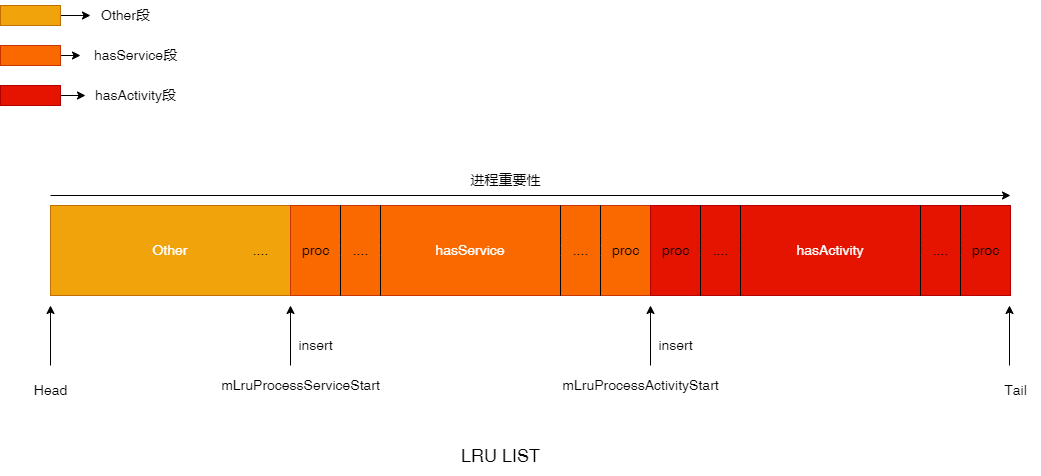

The diagram above was exported from draw.io. Its source (the exported page's mxGraphModel, read from the mxfile embedded in the PNG):
<mxGraphModel dx="868" dy="553" grid="1" gridSize="10" guides="1" tooltips="1" connect="1" arrows="1" fold="1" page="1" pageScale="1" pageWidth="1390" pageHeight="980" math="0" shadow="0">
  <root>
    <mxCell id="0" />
    <mxCell id="1" parent="0" />
    <mxCell id="WAU7upm87QyZS82rvIM2-1" value="&lt;font color=&quot;#ffffff&quot;&gt;Other&lt;/font&gt;" style="rounded=0;whiteSpace=wrap;html=1;fontSize=14;fillColor=#f0a30a;fontColor=#000000;strokeColor=#BD7000;" vertex="1" parent="1">
      <mxGeometry x="80" y="240" width="240" height="90" as="geometry" />
    </mxCell>
    <mxCell id="WAU7upm87QyZS82rvIM2-2" value="&lt;font color=&quot;#ffffff&quot;&gt;hasService&lt;/font&gt;" style="rounded=0;whiteSpace=wrap;html=1;fontSize=14;fillColor=#fa6800;strokeColor=#C73500;fontColor=#000000;" vertex="1" parent="1">
      <mxGeometry x="320" y="240" width="360" height="90" as="geometry" />
    </mxCell>
    <mxCell id="WAU7upm87QyZS82rvIM2-3" value="hasActivity" style="rounded=0;whiteSpace=wrap;html=1;fontSize=14;fillColor=#e51400;strokeColor=#B20000;fontColor=#ffffff;" vertex="1" parent="1">
      <mxGeometry x="680" y="240" width="360" height="90" as="geometry" />
    </mxCell>
    <mxCell id="WAU7upm87QyZS82rvIM2-17" value="" style="endArrow=none;html=1;fontSize=14;rounded=1;" edge="1" parent="1">
      <mxGeometry width="50" height="50" relative="1" as="geometry">
        <mxPoint x="370" y="330" as="sourcePoint" />
        <mxPoint x="370" y="240" as="targetPoint" />
        <Array as="points">
          <mxPoint x="370" y="280" />
        </Array>
      </mxGeometry>
    </mxCell>
    <mxCell id="WAU7upm87QyZS82rvIM2-18" value="proc" style="text;html=1;align=center;verticalAlign=middle;resizable=0;points=[];autosize=1;strokeColor=none;fillColor=none;fontSize=14;" vertex="1" parent="1">
      <mxGeometry x="320" y="270" width="50" height="30" as="geometry" />
    </mxCell>
    <mxCell id="WAU7upm87QyZS82rvIM2-19" value="" style="endArrow=none;html=1;fontSize=14;rounded=1;" edge="1" parent="1">
      <mxGeometry width="50" height="50" relative="1" as="geometry">
        <mxPoint x="410" y="330" as="sourcePoint" />
        <mxPoint x="410" y="240" as="targetPoint" />
        <Array as="points">
          <mxPoint x="410" y="280" />
        </Array>
      </mxGeometry>
    </mxCell>
    <mxCell id="WAU7upm87QyZS82rvIM2-20" value="....&lt;br&gt;" style="text;html=1;align=center;verticalAlign=middle;resizable=0;points=[];autosize=1;strokeColor=none;fillColor=none;fontSize=14;" vertex="1" parent="1">
      <mxGeometry x="370" y="270" width="40" height="30" as="geometry" />
    </mxCell>
    <mxCell id="WAU7upm87QyZS82rvIM2-21" value="" style="endArrow=none;html=1;fontSize=14;rounded=1;" edge="1" parent="1">
      <mxGeometry width="50" height="50" relative="1" as="geometry">
        <mxPoint x="630" y="330" as="sourcePoint" />
        <mxPoint x="630" y="240" as="targetPoint" />
        <Array as="points">
          <mxPoint x="630" y="280" />
        </Array>
      </mxGeometry>
    </mxCell>
    <mxCell id="WAU7upm87QyZS82rvIM2-22" value="" style="endArrow=none;html=1;fontSize=14;rounded=1;" edge="1" parent="1">
      <mxGeometry width="50" height="50" relative="1" as="geometry">
        <mxPoint x="590" y="330" as="sourcePoint" />
        <mxPoint x="590" y="240" as="targetPoint" />
        <Array as="points">
          <mxPoint x="590" y="280" />
        </Array>
      </mxGeometry>
    </mxCell>
    <mxCell id="WAU7upm87QyZS82rvIM2-23" value="....&lt;br&gt;" style="text;html=1;align=center;verticalAlign=middle;resizable=0;points=[];autosize=1;strokeColor=none;fillColor=none;fontSize=14;" vertex="1" parent="1">
      <mxGeometry x="590" y="270" width="40" height="30" as="geometry" />
    </mxCell>
    <mxCell id="WAU7upm87QyZS82rvIM2-24" value="proc" style="text;html=1;align=center;verticalAlign=middle;resizable=0;points=[];autosize=1;strokeColor=none;fillColor=none;fontSize=14;" vertex="1" parent="1">
      <mxGeometry x="630" y="270" width="50" height="30" as="geometry" />
    </mxCell>
    <mxCell id="WAU7upm87QyZS82rvIM2-25" value="" style="endArrow=none;html=1;fontSize=14;rounded=1;" edge="1" parent="1">
      <mxGeometry width="50" height="50" relative="1" as="geometry">
        <mxPoint x="730" y="330" as="sourcePoint" />
        <mxPoint x="730" y="240" as="targetPoint" />
        <Array as="points">
          <mxPoint x="730" y="280" />
        </Array>
      </mxGeometry>
    </mxCell>
    <mxCell id="WAU7upm87QyZS82rvIM2-26" value="" style="endArrow=none;html=1;fontSize=14;rounded=1;" edge="1" parent="1">
      <mxGeometry width="50" height="50" relative="1" as="geometry">
        <mxPoint x="770" y="330" as="sourcePoint" />
        <mxPoint x="770" y="240" as="targetPoint" />
        <Array as="points">
          <mxPoint x="770" y="280" />
        </Array>
      </mxGeometry>
    </mxCell>
    <mxCell id="WAU7upm87QyZS82rvIM2-27" value="" style="endArrow=none;html=1;fontSize=14;rounded=1;" edge="1" parent="1">
      <mxGeometry width="50" height="50" relative="1" as="geometry">
        <mxPoint x="990" y="330" as="sourcePoint" />
        <mxPoint x="990" y="240" as="targetPoint" />
        <Array as="points">
          <mxPoint x="990" y="280" />
        </Array>
      </mxGeometry>
    </mxCell>
    <mxCell id="WAU7upm87QyZS82rvIM2-28" value="" style="endArrow=none;html=1;fontSize=14;rounded=1;" edge="1" parent="1">
      <mxGeometry width="50" height="50" relative="1" as="geometry">
        <mxPoint x="950" y="330" as="sourcePoint" />
        <mxPoint x="950" y="240" as="targetPoint" />
        <Array as="points">
          <mxPoint x="950" y="280" />
        </Array>
      </mxGeometry>
    </mxCell>
    <mxCell id="WAU7upm87QyZS82rvIM2-29" value="....&lt;br&gt;" style="text;html=1;align=center;verticalAlign=middle;resizable=0;points=[];autosize=1;strokeColor=none;fillColor=none;fontSize=14;" vertex="1" parent="1">
      <mxGeometry x="730" y="270" width="40" height="30" as="geometry" />
    </mxCell>
    <mxCell id="WAU7upm87QyZS82rvIM2-30" value="....&lt;br&gt;" style="text;html=1;align=center;verticalAlign=middle;resizable=0;points=[];autosize=1;strokeColor=none;fillColor=none;fontSize=14;" vertex="1" parent="1">
      <mxGeometry x="950" y="270" width="40" height="30" as="geometry" />
    </mxCell>
    <mxCell id="WAU7upm87QyZS82rvIM2-31" value="proc" style="text;html=1;align=center;verticalAlign=middle;resizable=0;points=[];autosize=1;strokeColor=none;fillColor=none;fontSize=14;" vertex="1" parent="1">
      <mxGeometry x="680" y="270" width="50" height="30" as="geometry" />
    </mxCell>
    <mxCell id="WAU7upm87QyZS82rvIM2-32" value="proc" style="text;html=1;align=center;verticalAlign=middle;resizable=0;points=[];autosize=1;strokeColor=none;fillColor=none;fontSize=14;" vertex="1" parent="1">
      <mxGeometry x="990" y="270" width="50" height="30" as="geometry" />
    </mxCell>
    <mxCell id="WAU7upm87QyZS82rvIM2-33" value="....&lt;br&gt;" style="text;html=1;align=center;verticalAlign=middle;resizable=0;points=[];autosize=1;strokeColor=none;fillColor=none;fontSize=14;" vertex="1" parent="1">
      <mxGeometry x="270" y="270" width="40" height="30" as="geometry" />
    </mxCell>
    <mxCell id="WAU7upm87QyZS82rvIM2-34" value="" style="endArrow=classic;html=1;rounded=1;fontSize=14;" edge="1" parent="1">
      <mxGeometry width="50" height="50" relative="1" as="geometry">
        <mxPoint x="80" y="400" as="sourcePoint" />
        <mxPoint x="80" y="340" as="targetPoint" />
      </mxGeometry>
    </mxCell>
    <mxCell id="WAU7upm87QyZS82rvIM2-35" value="Head&lt;br&gt;" style="text;html=1;align=center;verticalAlign=middle;resizable=0;points=[];autosize=1;strokeColor=none;fillColor=none;fontSize=14;" vertex="1" parent="1">
      <mxGeometry x="50" y="410" width="60" height="30" as="geometry" />
    </mxCell>
    <mxCell id="WAU7upm87QyZS82rvIM2-36" value="" style="endArrow=classic;html=1;rounded=1;fontSize=14;" edge="1" parent="1">
      <mxGeometry width="50" height="50" relative="1" as="geometry">
        <mxPoint x="1039" y="400" as="sourcePoint" />
        <mxPoint x="1039" y="340" as="targetPoint" />
      </mxGeometry>
    </mxCell>
    <mxCell id="WAU7upm87QyZS82rvIM2-37" value="Tail" style="text;html=1;align=center;verticalAlign=middle;resizable=0;points=[];autosize=1;strokeColor=none;fillColor=none;fontSize=14;" vertex="1" parent="1">
      <mxGeometry x="1020" y="410" width="50" height="30" as="geometry" />
    </mxCell>
    <mxCell id="WAU7upm87QyZS82rvIM2-38" value="mLruProcessServiceStart" style="text;html=1;align=center;verticalAlign=middle;resizable=0;points=[];autosize=1;strokeColor=none;fillColor=none;fontSize=14;" vertex="1" parent="1">
      <mxGeometry x="240" y="405" width="180" height="30" as="geometry" />
    </mxCell>
    <mxCell id="WAU7upm87QyZS82rvIM2-39" value="" style="endArrow=classic;html=1;rounded=1;fontSize=14;" edge="1" parent="1">
      <mxGeometry width="50" height="50" relative="1" as="geometry">
        <mxPoint x="320" y="400" as="sourcePoint" />
        <mxPoint x="320" y="340" as="targetPoint" />
      </mxGeometry>
    </mxCell>
    <mxCell id="WAU7upm87QyZS82rvIM2-40" value="" style="endArrow=classic;html=1;rounded=1;fontSize=14;" edge="1" parent="1">
      <mxGeometry width="50" height="50" relative="1" as="geometry">
        <mxPoint x="680" y="400" as="sourcePoint" />
        <mxPoint x="680" y="340" as="targetPoint" />
      </mxGeometry>
    </mxCell>
    <mxCell id="WAU7upm87QyZS82rvIM2-41" value="mLruProcessActivityStart" style="text;html=1;align=center;verticalAlign=middle;resizable=0;points=[];autosize=1;strokeColor=none;fillColor=none;fontSize=14;" vertex="1" parent="1">
      <mxGeometry x="580" y="405" width="180" height="30" as="geometry" />
    </mxCell>
    <mxCell id="WAU7upm87QyZS82rvIM2-50" value="" style="edgeStyle=none;rounded=1;orthogonalLoop=1;jettySize=auto;html=1;fontSize=14;" edge="1" parent="1" source="WAU7upm87QyZS82rvIM2-42" target="WAU7upm87QyZS82rvIM2-43">
      <mxGeometry relative="1" as="geometry" />
    </mxCell>
    <mxCell id="WAU7upm87QyZS82rvIM2-42" value="" style="rounded=0;whiteSpace=wrap;html=1;fontSize=14;fillColor=#f0a30a;fontColor=#000000;strokeColor=#BD7000;" vertex="1" parent="1">
      <mxGeometry x="30" y="40" width="60" height="20" as="geometry" />
    </mxCell>
    <mxCell id="WAU7upm87QyZS82rvIM2-43" value="Other段" style="text;html=1;align=center;verticalAlign=middle;resizable=0;points=[];autosize=1;strokeColor=none;fillColor=none;fontSize=14;" vertex="1" parent="1">
      <mxGeometry x="120" y="35" width="70" height="30" as="geometry" />
    </mxCell>
    <mxCell id="WAU7upm87QyZS82rvIM2-53" value="" style="edgeStyle=none;rounded=1;orthogonalLoop=1;jettySize=auto;html=1;fontSize=14;" edge="1" parent="1" source="WAU7upm87QyZS82rvIM2-44" target="WAU7upm87QyZS82rvIM2-52">
      <mxGeometry relative="1" as="geometry" />
    </mxCell>
    <mxCell id="WAU7upm87QyZS82rvIM2-44" value="" style="rounded=0;whiteSpace=wrap;html=1;fontSize=14;fillColor=#fa6800;fontColor=#000000;strokeColor=#C73500;" vertex="1" parent="1">
      <mxGeometry x="30" y="80" width="60" height="20" as="geometry" />
    </mxCell>
    <mxCell id="WAU7upm87QyZS82rvIM2-52" value="&lt;span style=&quot;&quot;&gt;hasService段&lt;/span&gt;" style="text;html=1;align=center;verticalAlign=middle;resizable=0;points=[];autosize=1;strokeColor=none;fillColor=none;fontSize=14;" vertex="1" parent="1">
      <mxGeometry x="110" y="75" width="110" height="30" as="geometry" />
    </mxCell>
    <mxCell id="WAU7upm87QyZS82rvIM2-57" value="" style="edgeStyle=none;rounded=1;orthogonalLoop=1;jettySize=auto;html=1;fontSize=14;fontColor=#ffffff;" edge="1" parent="1" source="WAU7upm87QyZS82rvIM2-55" target="WAU7upm87QyZS82rvIM2-56">
      <mxGeometry relative="1" as="geometry" />
    </mxCell>
    <mxCell id="WAU7upm87QyZS82rvIM2-55" value="" style="rounded=0;whiteSpace=wrap;html=1;fontSize=14;fillColor=#e51400;fontColor=#ffffff;strokeColor=#B20000;" vertex="1" parent="1">
      <mxGeometry x="30" y="120" width="60" height="20" as="geometry" />
    </mxCell>
    <mxCell id="WAU7upm87QyZS82rvIM2-56" value="&lt;span style=&quot;&quot;&gt;hasActivity段&lt;/span&gt;" style="text;html=1;align=center;verticalAlign=middle;resizable=0;points=[];autosize=1;strokeColor=none;fillColor=none;fontSize=14;" vertex="1" parent="1">
      <mxGeometry x="115" y="115" width="100" height="30" as="geometry" />
    </mxCell>
    <mxCell id="WAU7upm87QyZS82rvIM2-58" value="" style="endArrow=classic;html=1;rounded=1;fontSize=14;fontColor=#ffffff;" edge="1" parent="1">
      <mxGeometry width="50" height="50" relative="1" as="geometry">
        <mxPoint x="80" y="230" as="sourcePoint" />
        <mxPoint x="1040" y="230" as="targetPoint" />
      </mxGeometry>
    </mxCell>
    <mxCell id="WAU7upm87QyZS82rvIM2-60" value="进程重要性" style="text;html=1;align=center;verticalAlign=middle;resizable=0;points=[];autosize=1;strokeColor=none;fillColor=none;fontSize=14;fontColor=#000000;" vertex="1" parent="1">
      <mxGeometry x="490" y="200" width="90" height="30" as="geometry" />
    </mxCell>
    <mxCell id="WAU7upm87QyZS82rvIM2-61" value="LRU LIST" style="text;html=1;align=center;verticalAlign=middle;resizable=0;points=[];autosize=1;strokeColor=none;fillColor=none;fontSize=18;fontColor=#000000;" vertex="1" parent="1">
      <mxGeometry x="480" y="470" width="100" height="40" as="geometry" />
    </mxCell>
    <mxCell id="WAU7upm87QyZS82rvIM2-62" value="insert" style="text;html=1;align=center;verticalAlign=middle;resizable=0;points=[];autosize=1;strokeColor=none;fillColor=none;fontSize=14;fontColor=#000000;" vertex="1" parent="1">
      <mxGeometry x="315" y="365" width="60" height="30" as="geometry" />
    </mxCell>
    <mxCell id="WAU7upm87QyZS82rvIM2-63" value="insert" style="text;html=1;align=center;verticalAlign=middle;resizable=0;points=[];autosize=1;strokeColor=none;fillColor=none;fontSize=14;fontColor=#000000;" vertex="1" parent="1">
      <mxGeometry x="675" y="365" width="60" height="30" as="geometry" />
    </mxCell>
  </root>
</mxGraphModel>